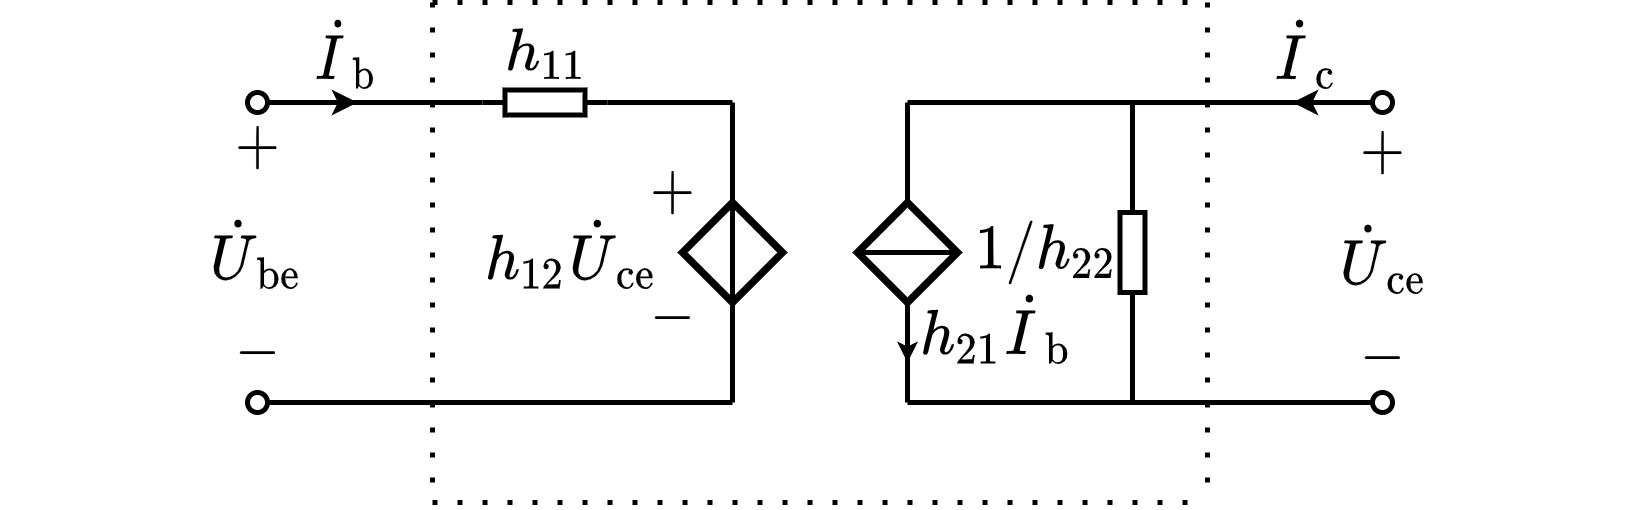

The diagram above was exported from draw.io. Its source (the exported page's mxGraphModel, read from the mxfile embedded in the PNG):
<mxGraphModel dx="942" dy="685" grid="1" gridSize="5" guides="1" tooltips="1" connect="1" arrows="1" fold="1" page="1" pageScale="1" pageWidth="827" pageHeight="1169" math="1" shadow="0">
  <root>
    <mxCell id="0" />
    <mxCell id="1" parent="0" />
    <mxCell id="6-FwNBt1XKUeeEuEp7RF-3" value="\(\dot{U}_\mathrm{ce}\)" style="text;html=1;resizable=1;autosize=1;align=center;verticalAlign=middle;points=[];fillColor=none;strokeColor=none;rounded=0;comic=0;movable=1;rotatable=1;deletable=1;editable=1;connectable=0;fontSize=10;" parent="1" vertex="1">
      <mxGeometry x="455" y="301" width="20" height="20" as="geometry" />
    </mxCell>
    <mxCell id="6-FwNBt1XKUeeEuEp7RF-4" value="$$-$$" style="text;resizable=1;autosize=1;align=center;verticalAlign=middle;points=[];fillColor=none;strokeColor=none;rounded=0;html=1;imageAspect=1;noLabel=0;recursiveResize=1;expand=1;editable=1;movable=1;rotatable=1;deletable=1;connectable=0;comic=0;fontSize=10;" parent="1" vertex="1">
      <mxGeometry x="315" y="315" width="15" height="15" as="geometry" />
    </mxCell>
    <mxCell id="6-FwNBt1XKUeeEuEp7RF-5" value="$$+$$" style="text;html=1;resizable=1;autosize=1;align=center;verticalAlign=middle;points=[];fillColor=none;strokeColor=none;rounded=0;movable=1;rotatable=1;deletable=1;editable=1;connectable=0;fontSize=10;" parent="1" vertex="1">
      <mxGeometry x="315" y="290" width="15" height="15" as="geometry" />
    </mxCell>
    <mxCell id="6-FwNBt1XKUeeEuEp7RF-6" value="$$h_{11}$$" style="text;html=1;resizable=1;autosize=1;align=center;verticalAlign=middle;points=[];fillColor=none;strokeColor=none;rounded=0;fontSize=10;movable=1;rotatable=1;deletable=1;editable=1;connectable=0;" parent="1" vertex="1">
      <mxGeometry x="285" y="260" width="25" height="20" as="geometry" />
    </mxCell>
    <mxCell id="6-FwNBt1XKUeeEuEp7RF-7" value="" style="endArrow=none;html=1;rounded=0;fontSize=10;startSize=4;endSize=4;entryX=1;entryY=0.5;entryDx=0;entryDy=0;entryPerimeter=0;" parent="1" target="6-FwNBt1XKUeeEuEp7RF-8" edge="1">
      <mxGeometry width="50" height="50" relative="1" as="geometry">
        <mxPoint x="270" y="280" as="sourcePoint" />
        <mxPoint x="439.5" y="190.5" as="targetPoint" />
      </mxGeometry>
    </mxCell>
    <mxCell id="6-FwNBt1XKUeeEuEp7RF-8" value="" style="pointerEvents=1;verticalLabelPosition=bottom;shadow=0;dashed=0;align=center;html=1;verticalAlign=top;shape=mxgraph.electrical.resistors.resistor_1;fontSize=10;direction=west;" parent="1" vertex="1">
      <mxGeometry x="285" y="277.5" width="25" height="5" as="geometry" />
    </mxCell>
    <mxCell id="6-FwNBt1XKUeeEuEp7RF-9" value="" style="endArrow=none;html=1;rounded=0;fontSize=10;startSize=4;endSize=4;exitX=0;exitY=0.5;exitDx=0;exitDy=0;exitPerimeter=0;" parent="1" source="6-FwNBt1XKUeeEuEp7RF-8" edge="1">
      <mxGeometry width="50" height="50" relative="1" as="geometry">
        <mxPoint x="397" y="175.5" as="sourcePoint" />
        <mxPoint x="335" y="280" as="targetPoint" />
      </mxGeometry>
    </mxCell>
    <mxCell id="6-FwNBt1XKUeeEuEp7RF-10" value="" style="endArrow=oval;html=1;rounded=0;fontSize=10;startSize=4;endSize=4;endFill=0;" parent="1" edge="1">
      <mxGeometry width="50" height="50" relative="1" as="geometry">
        <mxPoint x="280" y="280" as="sourcePoint" />
        <mxPoint x="240" y="280" as="targetPoint" />
      </mxGeometry>
    </mxCell>
    <mxCell id="6-FwNBt1XKUeeEuEp7RF-11" value="" style="endArrow=classic;html=1;rounded=0;fontSize=10;endSize=2;" parent="1" edge="1">
      <mxGeometry width="50" height="50" relative="1" as="geometry">
        <mxPoint x="250" y="280" as="sourcePoint" />
        <mxPoint x="260" y="280" as="targetPoint" />
      </mxGeometry>
    </mxCell>
    <mxCell id="6-FwNBt1XKUeeEuEp7RF-12" value="$$\dot{I}_\mathrm{b}$$" style="text;html=1;resizable=1;autosize=1;align=center;verticalAlign=middle;points=[];fillColor=none;strokeColor=none;rounded=0;fontSize=10;movable=1;rotatable=1;deletable=1;editable=1;connectable=0;" parent="1" vertex="1">
      <mxGeometry x="250" y="260" width="15" height="20" as="geometry" />
    </mxCell>
    <mxCell id="6-FwNBt1XKUeeEuEp7RF-13" value="" style="endArrow=oval;html=1;rounded=0;fontSize=10;startSize=4;endSize=4;endFill=0;" parent="1" edge="1">
      <mxGeometry width="50" height="50" relative="1" as="geometry">
        <mxPoint x="335" y="340" as="sourcePoint" />
        <mxPoint x="240" y="340" as="targetPoint" />
      </mxGeometry>
    </mxCell>
    <mxCell id="6-FwNBt1XKUeeEuEp7RF-14" value="\(h_{12}\dot{U}_\mathrm{ce}\)" style="text;html=1;resizable=1;autosize=1;align=center;verticalAlign=middle;points=[];fillColor=none;strokeColor=none;rounded=0;comic=0;movable=1;rotatable=1;deletable=1;editable=1;connectable=0;fontSize=10;" parent="1" vertex="1">
      <mxGeometry x="285" y="300" width="35" height="20" as="geometry" />
    </mxCell>
    <mxCell id="6-FwNBt1XKUeeEuEp7RF-15" value="$$+$$" style="text;html=1;resizable=1;autosize=1;align=center;verticalAlign=middle;points=[];fillColor=none;strokeColor=none;rounded=0;movable=1;rotatable=1;deletable=1;editable=1;connectable=0;fontSize=10;" parent="1" vertex="1">
      <mxGeometry x="231.99999999999997" y="283" width="15" height="12" as="geometry" />
    </mxCell>
    <mxCell id="6-FwNBt1XKUeeEuEp7RF-16" value="$$-$$" style="text;resizable=1;autosize=1;align=center;verticalAlign=middle;points=[];fillColor=none;strokeColor=none;rounded=0;html=1;imageAspect=1;noLabel=0;recursiveResize=1;expand=1;editable=1;movable=1;rotatable=1;deletable=1;connectable=0;comic=0;fontSize=10;" parent="1" vertex="1">
      <mxGeometry x="231.99999999999997" y="325" width="15" height="9" as="geometry" />
    </mxCell>
    <mxCell id="6-FwNBt1XKUeeEuEp7RF-17" value="\(\dot{U}_\mathrm{be}\)" style="text;html=1;resizable=1;autosize=1;align=center;verticalAlign=middle;points=[];fillColor=none;strokeColor=none;rounded=0;comic=0;movable=1;rotatable=1;deletable=1;editable=1;connectable=0;fontSize=10;" parent="1" vertex="1">
      <mxGeometry x="230" y="300" width="20" height="20" as="geometry" />
    </mxCell>
    <mxCell id="6-FwNBt1XKUeeEuEp7RF-18" value="" style="endArrow=oval;html=1;rounded=0;fontSize=10;startSize=4;endSize=4;endFill=0;" parent="1" edge="1">
      <mxGeometry width="50" height="50" relative="1" as="geometry">
        <mxPoint x="370" y="280" as="sourcePoint" />
        <mxPoint x="465" y="280" as="targetPoint" />
      </mxGeometry>
    </mxCell>
    <mxCell id="6-FwNBt1XKUeeEuEp7RF-19" value="" style="endArrow=classic;html=1;rounded=0;fontSize=10;endSize=2;" parent="1" edge="1">
      <mxGeometry width="50" height="50" relative="1" as="geometry">
        <mxPoint x="458" y="280" as="sourcePoint" />
        <mxPoint x="447" y="280" as="targetPoint" />
      </mxGeometry>
    </mxCell>
    <mxCell id="6-FwNBt1XKUeeEuEp7RF-20" value="$$\dot{I}_\mathrm{c}$$" style="text;html=1;resizable=1;autosize=1;align=center;verticalAlign=middle;points=[];fillColor=none;strokeColor=none;rounded=0;fontSize=10;movable=1;rotatable=1;deletable=1;editable=1;connectable=0;" parent="1" vertex="1">
      <mxGeometry x="445" y="260" width="10" height="20" as="geometry" />
    </mxCell>
    <mxCell id="6-FwNBt1XKUeeEuEp7RF-21" value="" style="endArrow=oval;html=1;rounded=0;fontSize=10;startSize=4;endSize=4;endFill=0;" parent="1" edge="1">
      <mxGeometry width="50" height="50" relative="1" as="geometry">
        <mxPoint x="370" y="340" as="sourcePoint" />
        <mxPoint x="465" y="340" as="targetPoint" />
      </mxGeometry>
    </mxCell>
    <mxCell id="6-FwNBt1XKUeeEuEp7RF-22" value="$$+$$" style="text;html=1;resizable=1;autosize=1;align=center;verticalAlign=middle;points=[];fillColor=none;strokeColor=none;rounded=0;movable=1;rotatable=1;deletable=1;editable=1;connectable=0;fontSize=10;" parent="1" vertex="1">
      <mxGeometry x="457" y="284" width="15" height="12" as="geometry" />
    </mxCell>
    <mxCell id="6-FwNBt1XKUeeEuEp7RF-23" value="$$-$$" style="text;resizable=1;autosize=1;align=center;verticalAlign=middle;points=[];fillColor=none;strokeColor=none;rounded=0;html=1;imageAspect=1;noLabel=0;recursiveResize=1;expand=1;editable=1;movable=1;rotatable=1;deletable=1;connectable=0;comic=0;fontSize=10;" parent="1" vertex="1">
      <mxGeometry x="457" y="326" width="15" height="9" as="geometry" />
    </mxCell>
    <mxCell id="6-FwNBt1XKUeeEuEp7RF-24" value="" style="pointerEvents=1;verticalLabelPosition=bottom;shadow=0;dashed=0;align=center;html=1;verticalAlign=top;shape=mxgraph.electrical.signal_sources.source;aspect=fixed;points=[[0.5,0,0],[1,0.5,0],[0.5,1,0],[0,0.5,0]];elSignalType=none;elSourceType=dependent;strokeWidth=1.5;direction=south;" parent="1" vertex="1">
      <mxGeometry x="325" y="300" width="20" height="20" as="geometry" />
    </mxCell>
    <mxCell id="6-FwNBt1XKUeeEuEp7RF-25" value="" style="endArrow=none;html=1;rounded=0;fontSize=12;startSize=4;endSize=1;strokeWidth=1;jumpStyle=none;jumpSize=6;entryX=0;entryY=0.5;entryDx=0;entryDy=0;entryPerimeter=0;exitX=1;exitY=0.5;exitDx=0;exitDy=0;exitPerimeter=0;" parent="1" source="6-FwNBt1XKUeeEuEp7RF-24" target="6-FwNBt1XKUeeEuEp7RF-24" edge="1">
      <mxGeometry width="50" height="50" relative="1" as="geometry">
        <mxPoint x="305" y="314.58" as="sourcePoint" />
        <mxPoint x="365" y="244.57999999999998" as="targetPoint" />
      </mxGeometry>
    </mxCell>
    <mxCell id="6-FwNBt1XKUeeEuEp7RF-26" value="" style="endArrow=none;html=1;rounded=0;exitX=0;exitY=0.5;exitDx=0;exitDy=0;exitPerimeter=0;" parent="1" source="6-FwNBt1XKUeeEuEp7RF-24" edge="1">
      <mxGeometry width="50" height="50" relative="1" as="geometry">
        <mxPoint x="345" y="329.58" as="sourcePoint" />
        <mxPoint x="335" y="280" as="targetPoint" />
      </mxGeometry>
    </mxCell>
    <mxCell id="6-FwNBt1XKUeeEuEp7RF-27" value="" style="endArrow=none;html=1;rounded=0;entryX=1;entryY=0.5;entryDx=0;entryDy=0;entryPerimeter=0;" parent="1" target="6-FwNBt1XKUeeEuEp7RF-24" edge="1">
      <mxGeometry width="50" height="50" relative="1" as="geometry">
        <mxPoint x="335" y="340" as="sourcePoint" />
        <mxPoint x="430" y="340" as="targetPoint" />
      </mxGeometry>
    </mxCell>
    <mxCell id="6-FwNBt1XKUeeEuEp7RF-30" value="" style="endArrow=none;html=1;rounded=0;dashed=1;dashPattern=1 4;" parent="1" edge="1">
      <mxGeometry width="50" height="50" relative="1" as="geometry">
        <mxPoint x="275" y="260" as="sourcePoint" />
        <mxPoint x="430" y="260" as="targetPoint" />
      </mxGeometry>
    </mxCell>
    <mxCell id="6-FwNBt1XKUeeEuEp7RF-31" value="" style="endArrow=none;html=1;rounded=0;dashed=1;dashPattern=1 4;" parent="1" edge="1">
      <mxGeometry width="50" height="50" relative="1" as="geometry">
        <mxPoint x="275" y="360" as="sourcePoint" />
        <mxPoint x="430" y="360" as="targetPoint" />
      </mxGeometry>
    </mxCell>
    <mxCell id="6-FwNBt1XKUeeEuEp7RF-32" value="" style="endArrow=none;html=1;rounded=0;dashed=1;dashPattern=1 4;" parent="1" edge="1">
      <mxGeometry width="50" height="50" relative="1" as="geometry">
        <mxPoint x="275" y="260" as="sourcePoint" />
        <mxPoint x="275" y="360" as="targetPoint" />
      </mxGeometry>
    </mxCell>
    <mxCell id="6-FwNBt1XKUeeEuEp7RF-33" value="" style="endArrow=none;html=1;rounded=0;dashed=1;dashPattern=1 4;" parent="1" edge="1">
      <mxGeometry width="50" height="50" relative="1" as="geometry">
        <mxPoint x="430" y="260" as="sourcePoint" />
        <mxPoint x="430" y="360" as="targetPoint" />
      </mxGeometry>
    </mxCell>
    <mxCell id="6-FwNBt1XKUeeEuEp7RF-34" value="" style="pointerEvents=1;verticalLabelPosition=bottom;shadow=0;dashed=0;align=center;html=1;verticalAlign=top;shape=mxgraph.electrical.signal_sources.source;aspect=fixed;points=[[0.5,0,0],[1,0.5,0],[0.5,1,0],[0,0.5,0]];elSignalType=none;elSourceType=dependent;strokeWidth=1.5;direction=south;" parent="1" vertex="1">
      <mxGeometry x="360" y="300" width="20" height="20" as="geometry" />
    </mxCell>
    <mxCell id="6-FwNBt1XKUeeEuEp7RF-35" value="" style="endArrow=none;html=1;rounded=0;fontSize=12;startSize=4;endSize=1;strokeWidth=1;jumpStyle=none;jumpSize=6;entryX=0.5;entryY=0;entryDx=0;entryDy=0;entryPerimeter=0;exitX=0.5;exitY=1;exitDx=0;exitDy=0;exitPerimeter=0;" parent="1" source="6-FwNBt1XKUeeEuEp7RF-34" target="6-FwNBt1XKUeeEuEp7RF-34" edge="1">
      <mxGeometry width="50" height="50" relative="1" as="geometry">
        <mxPoint x="340" y="314.58" as="sourcePoint" />
        <mxPoint x="400" y="244.57999999999998" as="targetPoint" />
      </mxGeometry>
    </mxCell>
    <mxCell id="6-FwNBt1XKUeeEuEp7RF-36" value="" style="endArrow=none;html=1;rounded=0;exitX=0;exitY=0.5;exitDx=0;exitDy=0;exitPerimeter=0;" parent="1" source="6-FwNBt1XKUeeEuEp7RF-34" edge="1">
      <mxGeometry width="50" height="50" relative="1" as="geometry">
        <mxPoint x="380" y="329.58" as="sourcePoint" />
        <mxPoint x="370" y="280" as="targetPoint" />
      </mxGeometry>
    </mxCell>
    <mxCell id="6-FwNBt1XKUeeEuEp7RF-37" value="" style="endArrow=none;html=1;rounded=0;entryX=1;entryY=0.5;entryDx=0;entryDy=0;entryPerimeter=0;" parent="1" target="6-FwNBt1XKUeeEuEp7RF-34" edge="1">
      <mxGeometry width="50" height="50" relative="1" as="geometry">
        <mxPoint x="370" y="340" as="sourcePoint" />
        <mxPoint x="465" y="340" as="targetPoint" />
      </mxGeometry>
    </mxCell>
    <mxCell id="6-FwNBt1XKUeeEuEp7RF-38" value="" style="endArrow=classic;html=1;rounded=0;fontSize=12;startSize=4;endSize=1;strokeWidth=1;jumpSize=6;" parent="1" edge="1">
      <mxGeometry width="50" height="50" relative="1" as="geometry">
        <mxPoint x="370" y="323" as="sourcePoint" />
        <mxPoint x="370" y="332" as="targetPoint" />
      </mxGeometry>
    </mxCell>
    <mxCell id="6-FwNBt1XKUeeEuEp7RF-39" value="\(h_{21}\dot{I}_\mathrm{b}\)" style="text;html=1;resizable=1;autosize=1;align=center;verticalAlign=middle;points=[];fillColor=none;strokeColor=none;rounded=0;comic=0;movable=1;rotatable=1;deletable=1;editable=1;connectable=0;fontSize=10;" parent="1" vertex="1">
      <mxGeometry x="370" y="315" width="35" height="20" as="geometry" />
    </mxCell>
    <mxCell id="6-FwNBt1XKUeeEuEp7RF-40" value="$$1/h_{22}$$" style="text;html=1;resizable=1;autosize=1;align=center;verticalAlign=middle;points=[];fillColor=none;strokeColor=none;rounded=0;fontSize=10;movable=1;rotatable=1;deletable=1;editable=1;connectable=0;" parent="1" vertex="1">
      <mxGeometry x="380" y="300" width="35" height="20" as="geometry" />
    </mxCell>
    <mxCell id="6-FwNBt1XKUeeEuEp7RF-41" value="" style="endArrow=none;html=1;rounded=0;fontSize=10;startSize=4;endSize=4;entryX=1;entryY=0.5;entryDx=0;entryDy=0;entryPerimeter=0;" parent="1" target="6-FwNBt1XKUeeEuEp7RF-42" edge="1">
      <mxGeometry width="50" height="50" relative="1" as="geometry">
        <mxPoint x="415" y="280" as="sourcePoint" />
        <mxPoint x="559.5" y="190.5" as="targetPoint" />
      </mxGeometry>
    </mxCell>
    <mxCell id="6-FwNBt1XKUeeEuEp7RF-42" value="" style="pointerEvents=1;verticalLabelPosition=bottom;shadow=0;dashed=0;align=center;html=1;verticalAlign=top;shape=mxgraph.electrical.resistors.resistor_1;fontSize=10;direction=north;" parent="1" vertex="1">
      <mxGeometry x="412.5" y="297.5" width="5" height="25" as="geometry" />
    </mxCell>
    <mxCell id="6-FwNBt1XKUeeEuEp7RF-43" value="" style="endArrow=none;html=1;rounded=0;fontSize=10;startSize=4;endSize=4;exitX=0;exitY=0.5;exitDx=0;exitDy=0;exitPerimeter=0;" parent="1" source="6-FwNBt1XKUeeEuEp7RF-42" edge="1">
      <mxGeometry width="50" height="50" relative="1" as="geometry">
        <mxPoint x="517" y="175.5" as="sourcePoint" />
        <mxPoint x="415" y="340" as="targetPoint" />
      </mxGeometry>
    </mxCell>
  </root>
</mxGraphModel>